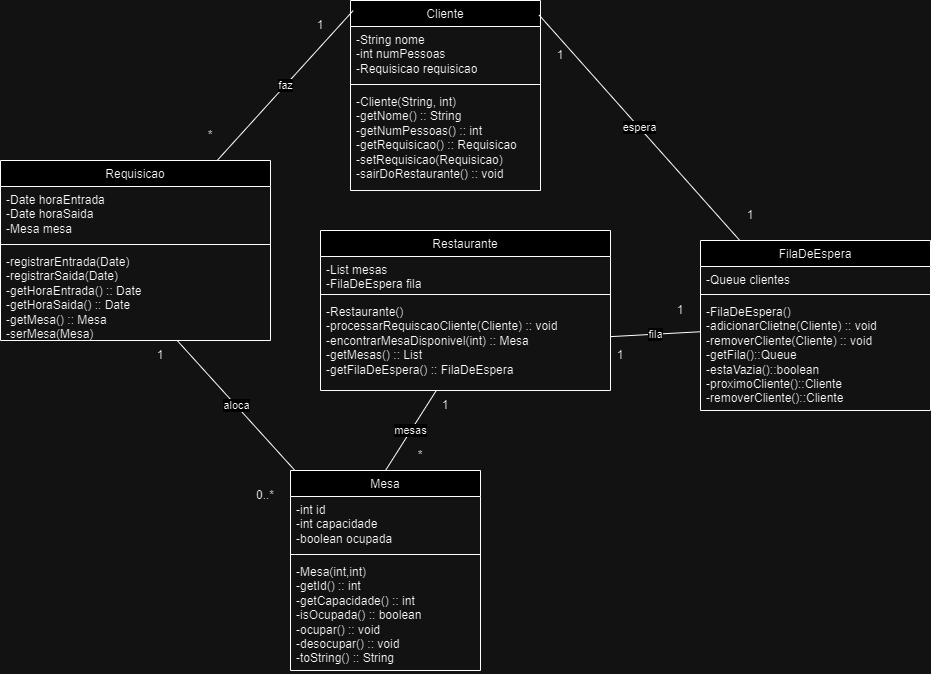

The diagram above was exported from draw.io. Its source (the exported page's mxGraphModel, read from the mxfile embedded in the PNG):
<mxGraphModel dx="2021" dy="1773" grid="1" gridSize="10" guides="1" tooltips="1" connect="1" arrows="1" fold="1" page="1" pageScale="1" pageWidth="827" pageHeight="1169" math="0" shadow="0">
  <root>
    <mxCell id="0" />
    <mxCell id="1" parent="0" />
    <mxCell id="GCylGS7VjaaMzG9Le5vU-1" value="&lt;span style=&quot;font-weight: 400;&quot;&gt;Mesa&lt;/span&gt;" style="swimlane;fontStyle=1;align=center;verticalAlign=top;childLayout=stackLayout;horizontal=1;startSize=26;horizontalStack=0;resizeParent=1;resizeParentMax=0;resizeLast=0;collapsible=1;marginBottom=0;whiteSpace=wrap;html=1;" parent="1" vertex="1">
      <mxGeometry x="210" y="280" width="190" height="200" as="geometry" />
    </mxCell>
    <mxCell id="GCylGS7VjaaMzG9Le5vU-2" value="&lt;div style=&quot;&quot;&gt;-int id&lt;/div&gt;&lt;div style=&quot;&quot;&gt;-int capacidade&lt;/div&gt;&lt;div style=&quot;&quot;&gt;-boolean ocupada&lt;/div&gt;" style="text;strokeColor=none;fillColor=none;align=left;verticalAlign=top;spacingLeft=4;spacingRight=4;overflow=hidden;rotatable=0;points=[[0,0.5],[1,0.5]];portConstraint=eastwest;whiteSpace=wrap;html=1;" parent="GCylGS7VjaaMzG9Le5vU-1" vertex="1">
      <mxGeometry y="26" width="190" height="54" as="geometry" />
    </mxCell>
    <mxCell id="GCylGS7VjaaMzG9Le5vU-3" value="" style="line;strokeWidth=1;fillColor=none;align=left;verticalAlign=middle;spacingTop=-1;spacingLeft=3;spacingRight=3;rotatable=0;labelPosition=right;points=[];portConstraint=eastwest;strokeColor=inherit;" parent="GCylGS7VjaaMzG9Le5vU-1" vertex="1">
      <mxGeometry y="80" width="190" height="8" as="geometry" />
    </mxCell>
    <mxCell id="GCylGS7VjaaMzG9Le5vU-4" value="&lt;div style=&quot;&quot;&gt;-Mesa(int,int)&lt;br&gt;-getId() :: int&lt;br&gt;&lt;/div&gt;&lt;div style=&quot;&quot;&gt;-getCapacidade() :: int&lt;/div&gt;&lt;div style=&quot;&quot;&gt;-isOcupada() :: boolean&lt;/div&gt;&lt;div style=&quot;&quot;&gt;-ocupar() :: void&lt;/div&gt;&lt;div style=&quot;&quot;&gt;-desocupar() :: void&lt;br&gt;-toString() :: String&lt;/div&gt;" style="text;strokeColor=none;fillColor=none;align=left;verticalAlign=top;spacingLeft=4;spacingRight=4;overflow=hidden;rotatable=0;points=[[0,0.5],[1,0.5]];portConstraint=eastwest;whiteSpace=wrap;html=1;" parent="GCylGS7VjaaMzG9Le5vU-1" vertex="1">
      <mxGeometry y="88" width="190" height="112" as="geometry" />
    </mxCell>
    <mxCell id="GCylGS7VjaaMzG9Le5vU-5" value="&lt;div style=&quot;font-weight: 400;&quot;&gt;Restaurante&lt;/div&gt;&lt;div&gt;&lt;br&gt;&lt;/div&gt;" style="swimlane;fontStyle=1;align=center;verticalAlign=top;childLayout=stackLayout;horizontal=1;startSize=26;horizontalStack=0;resizeParent=1;resizeParentMax=0;resizeLast=0;collapsible=1;marginBottom=0;whiteSpace=wrap;html=1;" parent="1" vertex="1">
      <mxGeometry x="240" y="40" width="290" height="160" as="geometry" />
    </mxCell>
    <mxCell id="GCylGS7VjaaMzG9Le5vU-6" value="&lt;div style=&quot;&quot;&gt;&lt;span style=&quot;background-color: initial;&quot;&gt;-List mesas&lt;/span&gt;&lt;br&gt;&lt;/div&gt;&lt;div style=&quot;&quot;&gt;-FilaDeEspera fila&lt;/div&gt;" style="text;strokeColor=none;fillColor=none;align=left;verticalAlign=top;spacingLeft=4;spacingRight=4;overflow=hidden;rotatable=0;points=[[0,0.5],[1,0.5]];portConstraint=eastwest;whiteSpace=wrap;html=1;" parent="GCylGS7VjaaMzG9Le5vU-5" vertex="1">
      <mxGeometry y="26" width="290" height="34" as="geometry" />
    </mxCell>
    <mxCell id="GCylGS7VjaaMzG9Le5vU-7" value="" style="line;strokeWidth=1;fillColor=none;align=left;verticalAlign=middle;spacingTop=-1;spacingLeft=3;spacingRight=3;rotatable=0;labelPosition=right;points=[];portConstraint=eastwest;strokeColor=inherit;" parent="GCylGS7VjaaMzG9Le5vU-5" vertex="1">
      <mxGeometry y="60" width="290" height="8" as="geometry" />
    </mxCell>
    <mxCell id="GCylGS7VjaaMzG9Le5vU-8" value="&lt;span style=&quot;text-align: center;&quot;&gt;-Restaurante()&lt;/span&gt;&lt;div&gt;&lt;span style=&quot;text-align: center;&quot;&gt;-processarRequiscaoCliente(Cliente) :: void&lt;br&gt;&lt;/span&gt;&lt;/div&gt;&lt;div&gt;&lt;span style=&quot;text-align: center;&quot;&gt;-encontrarMesaDisponivel(int) :: Mesa&lt;/span&gt;&lt;/div&gt;&lt;div&gt;&lt;span style=&quot;text-align: center;&quot;&gt;-getMesas() :: List&lt;/span&gt;&lt;/div&gt;&lt;div&gt;&lt;span style=&quot;text-align: center;&quot;&gt;-getFilaDeEspera() :: FilaDeEspera&lt;/span&gt;&lt;/div&gt;" style="text;strokeColor=none;fillColor=none;align=left;verticalAlign=top;spacingLeft=4;spacingRight=4;overflow=hidden;rotatable=0;points=[[0,0.5],[1,0.5]];portConstraint=eastwest;whiteSpace=wrap;html=1;" parent="GCylGS7VjaaMzG9Le5vU-5" vertex="1">
      <mxGeometry y="68" width="290" height="92" as="geometry" />
    </mxCell>
    <mxCell id="GCylGS7VjaaMzG9Le5vU-9" value="&lt;span style=&quot;font-weight: 400;&quot;&gt;Requisicao&lt;/span&gt;&lt;div&gt;&lt;span style=&quot;font-weight: 400;&quot;&gt;&lt;br&gt;&lt;/span&gt;&lt;/div&gt;" style="swimlane;fontStyle=1;align=center;verticalAlign=top;childLayout=stackLayout;horizontal=1;startSize=26;horizontalStack=0;resizeParent=1;resizeParentMax=0;resizeLast=0;collapsible=1;marginBottom=0;whiteSpace=wrap;html=1;" parent="1" vertex="1">
      <mxGeometry x="-80" y="-30" width="270" height="180" as="geometry" />
    </mxCell>
    <mxCell id="GCylGS7VjaaMzG9Le5vU-10" value="&lt;div style=&quot;text-align: center;&quot;&gt;&lt;/div&gt;&lt;div style=&quot;&quot;&gt;-Date horaEntrada&lt;/div&gt;&lt;div style=&quot;&quot;&gt;-Date horaSaida&lt;/div&gt;&lt;div style=&quot;&quot;&gt;-Mesa mesa&lt;/div&gt;&lt;div style=&quot;&quot;&gt;&lt;br&gt;&lt;/div&gt;" style="text;strokeColor=none;fillColor=none;align=left;verticalAlign=top;spacingLeft=4;spacingRight=4;overflow=hidden;rotatable=0;points=[[0,0.5],[1,0.5]];portConstraint=eastwest;whiteSpace=wrap;html=1;" parent="GCylGS7VjaaMzG9Le5vU-9" vertex="1">
      <mxGeometry y="26" width="270" height="54" as="geometry" />
    </mxCell>
    <mxCell id="GCylGS7VjaaMzG9Le5vU-11" value="" style="line;strokeWidth=1;fillColor=none;align=left;verticalAlign=middle;spacingTop=-1;spacingLeft=3;spacingRight=3;rotatable=0;labelPosition=right;points=[];portConstraint=eastwest;strokeColor=inherit;" parent="GCylGS7VjaaMzG9Le5vU-9" vertex="1">
      <mxGeometry y="80" width="270" height="8" as="geometry" />
    </mxCell>
    <mxCell id="GCylGS7VjaaMzG9Le5vU-12" value="&lt;div style=&quot;&quot;&gt;-registrarEntrada(Date)&amp;nbsp;&lt;/div&gt;&lt;div style=&quot;&quot;&gt;-registrarSaida(Date)&amp;nbsp;&lt;br&gt;&lt;/div&gt;&lt;div style=&quot;&quot;&gt;-getHoraEntrada() :: Date&lt;br&gt;-getHoraSaida() :: Date&lt;/div&gt;&lt;div style=&quot;&quot;&gt;-getMesa() :: Mesa&lt;br&gt;-serMesa(Mesa)&lt;/div&gt;" style="text;strokeColor=none;fillColor=none;align=left;verticalAlign=top;spacingLeft=4;spacingRight=4;overflow=hidden;rotatable=0;points=[[0,0.5],[1,0.5]];portConstraint=eastwest;whiteSpace=wrap;html=1;" parent="GCylGS7VjaaMzG9Le5vU-9" vertex="1">
      <mxGeometry y="88" width="270" height="92" as="geometry" />
    </mxCell>
    <mxCell id="GCylGS7VjaaMzG9Le5vU-13" value="&lt;span style=&quot;font-weight: 400;&quot;&gt;FilaDeEspera&lt;/span&gt;" style="swimlane;fontStyle=1;align=center;verticalAlign=top;childLayout=stackLayout;horizontal=1;startSize=26;horizontalStack=0;resizeParent=1;resizeParentMax=0;resizeLast=0;collapsible=1;marginBottom=0;whiteSpace=wrap;html=1;" parent="1" vertex="1">
      <mxGeometry x="620" y="50" width="230" height="170" as="geometry" />
    </mxCell>
    <mxCell id="GCylGS7VjaaMzG9Le5vU-14" value="&lt;span style=&quot;text-align: center;&quot;&gt;-Queue clientes&lt;/span&gt;&lt;br&gt;&lt;div&gt;&lt;span style=&quot;text-align: center;&quot;&gt;&lt;br&gt;&lt;/span&gt;&lt;/div&gt;" style="text;strokeColor=none;fillColor=none;align=left;verticalAlign=top;spacingLeft=4;spacingRight=4;overflow=hidden;rotatable=0;points=[[0,0.5],[1,0.5]];portConstraint=eastwest;whiteSpace=wrap;html=1;" parent="GCylGS7VjaaMzG9Le5vU-13" vertex="1">
      <mxGeometry y="26" width="230" height="24" as="geometry" />
    </mxCell>
    <mxCell id="GCylGS7VjaaMzG9Le5vU-15" value="" style="line;strokeWidth=1;fillColor=none;align=left;verticalAlign=middle;spacingTop=-1;spacingLeft=3;spacingRight=3;rotatable=0;labelPosition=right;points=[];portConstraint=eastwest;strokeColor=inherit;" parent="GCylGS7VjaaMzG9Le5vU-13" vertex="1">
      <mxGeometry y="50" width="230" height="8" as="geometry" />
    </mxCell>
    <mxCell id="GCylGS7VjaaMzG9Le5vU-16" value="&lt;div style=&quot;&quot;&gt;-FilaDeEspera()&lt;/div&gt;&lt;div style=&quot;&quot;&gt;-adicionarClietne(Cliente) :: void&lt;/div&gt;&lt;div style=&quot;&quot;&gt;-removerCliente(Cliente) :: void&lt;/div&gt;&lt;div style=&quot;&quot;&gt;-getFila()::Queue&lt;br&gt;-estaVazia()::boolean&lt;/div&gt;&lt;div style=&quot;&quot;&gt;-proximoCliente()::Cliente&lt;/div&gt;&lt;div style=&quot;&quot;&gt;-removerCliente()::Cliente&lt;/div&gt;&lt;div style=&quot;&quot;&gt;&lt;br&gt;&lt;/div&gt;" style="text;strokeColor=none;fillColor=none;align=left;verticalAlign=top;spacingLeft=4;spacingRight=4;overflow=hidden;rotatable=0;points=[[0,0.5],[1,0.5]];portConstraint=eastwest;whiteSpace=wrap;html=1;" parent="GCylGS7VjaaMzG9Le5vU-13" vertex="1">
      <mxGeometry y="58" width="230" height="112" as="geometry" />
    </mxCell>
    <mxCell id="GCylGS7VjaaMzG9Le5vU-17" value="&lt;span style=&quot;font-weight: 400;&quot;&gt;Cliente&lt;/span&gt;" style="swimlane;fontStyle=1;align=center;verticalAlign=top;childLayout=stackLayout;horizontal=1;startSize=26;horizontalStack=0;resizeParent=1;resizeParentMax=0;resizeLast=0;collapsible=1;marginBottom=0;whiteSpace=wrap;html=1;" parent="1" vertex="1">
      <mxGeometry x="270" y="-190" width="190" height="190" as="geometry" />
    </mxCell>
    <mxCell id="GCylGS7VjaaMzG9Le5vU-18" value="&lt;div style=&quot;&quot;&gt;-String nome&lt;/div&gt;&lt;div style=&quot;&quot;&gt;-int numPessoas&lt;/div&gt;&lt;div style=&quot;&quot;&gt;-Requisicao requisicao&lt;/div&gt;" style="text;strokeColor=none;fillColor=none;align=left;verticalAlign=top;spacingLeft=4;spacingRight=4;overflow=hidden;rotatable=0;points=[[0,0.5],[1,0.5]];portConstraint=eastwest;whiteSpace=wrap;html=1;" parent="GCylGS7VjaaMzG9Le5vU-17" vertex="1">
      <mxGeometry y="26" width="190" height="54" as="geometry" />
    </mxCell>
    <mxCell id="GCylGS7VjaaMzG9Le5vU-19" value="" style="line;strokeWidth=1;fillColor=none;align=left;verticalAlign=middle;spacingTop=-1;spacingLeft=3;spacingRight=3;rotatable=0;labelPosition=right;points=[];portConstraint=eastwest;strokeColor=inherit;" parent="GCylGS7VjaaMzG9Le5vU-17" vertex="1">
      <mxGeometry y="80" width="190" height="8" as="geometry" />
    </mxCell>
    <mxCell id="GCylGS7VjaaMzG9Le5vU-20" value="&lt;div style=&quot;&quot;&gt;-Cliente(String, int)&lt;/div&gt;&lt;div style=&quot;&quot;&gt;-getNome() :: String&lt;/div&gt;&lt;div style=&quot;&quot;&gt;-getNumPessoas() :: int&lt;/div&gt;&lt;div style=&quot;&quot;&gt;-getRequisicao() :: Requisicao&lt;/div&gt;&lt;div style=&quot;&quot;&gt;-setRequisicao(Requisicao)&lt;/div&gt;&lt;div style=&quot;&quot;&gt;-sairDoRestaurante() :: void&lt;/div&gt;" style="text;strokeColor=none;fillColor=none;align=left;verticalAlign=top;spacingLeft=4;spacingRight=4;overflow=hidden;rotatable=0;points=[[0,0.5],[1,0.5]];portConstraint=eastwest;whiteSpace=wrap;html=1;" parent="GCylGS7VjaaMzG9Le5vU-17" vertex="1">
      <mxGeometry y="88" width="190" height="102" as="geometry" />
    </mxCell>
    <mxCell id="AoP7sHzUpkLfB6bMZclf-16" value="faz" style="endArrow=none;html=1;rounded=0;entryX=0.014;entryY=0.053;entryDx=0;entryDy=0;entryPerimeter=0;" parent="1" source="GCylGS7VjaaMzG9Le5vU-9" target="GCylGS7VjaaMzG9Le5vU-17" edge="1">
      <mxGeometry width="50" height="50" relative="1" as="geometry">
        <mxPoint x="480" y="130" as="sourcePoint" />
        <mxPoint x="530" y="80" as="targetPoint" />
      </mxGeometry>
    </mxCell>
    <mxCell id="AoP7sHzUpkLfB6bMZclf-17" value="espera" style="endArrow=none;html=1;rounded=0;entryX=0.993;entryY=0.077;entryDx=0;entryDy=0;entryPerimeter=0;" parent="1" source="GCylGS7VjaaMzG9Le5vU-13" target="GCylGS7VjaaMzG9Le5vU-17" edge="1">
      <mxGeometry width="50" height="50" relative="1" as="geometry">
        <mxPoint x="480" y="130" as="sourcePoint" />
        <mxPoint x="530" y="80" as="targetPoint" />
      </mxGeometry>
    </mxCell>
    <mxCell id="AoP7sHzUpkLfB6bMZclf-18" value="fila" style="endArrow=none;html=1;rounded=0;" parent="1" source="GCylGS7VjaaMzG9Le5vU-13" target="GCylGS7VjaaMzG9Le5vU-8" edge="1">
      <mxGeometry width="50" height="50" relative="1" as="geometry">
        <mxPoint x="480" y="130" as="sourcePoint" />
        <mxPoint x="530" y="80" as="targetPoint" />
      </mxGeometry>
    </mxCell>
    <mxCell id="AoP7sHzUpkLfB6bMZclf-20" value="mesas" style="endArrow=none;html=1;rounded=0;exitX=0.5;exitY=0;exitDx=0;exitDy=0;" parent="1" source="GCylGS7VjaaMzG9Le5vU-1" target="GCylGS7VjaaMzG9Le5vU-8" edge="1">
      <mxGeometry width="50" height="50" relative="1" as="geometry">
        <mxPoint x="480" y="130" as="sourcePoint" />
        <mxPoint x="530" y="80" as="targetPoint" />
      </mxGeometry>
    </mxCell>
    <mxCell id="AoP7sHzUpkLfB6bMZclf-21" value="aloca" style="endArrow=none;html=1;rounded=0;" parent="1" source="GCylGS7VjaaMzG9Le5vU-12" target="GCylGS7VjaaMzG9Le5vU-1" edge="1">
      <mxGeometry width="50" height="50" relative="1" as="geometry">
        <mxPoint x="480" y="130" as="sourcePoint" />
        <mxPoint x="530" y="80" as="targetPoint" />
      </mxGeometry>
    </mxCell>
    <mxCell id="AoP7sHzUpkLfB6bMZclf-22" value="1" style="text;strokeColor=none;align=center;fillColor=none;html=1;verticalAlign=middle;whiteSpace=wrap;rounded=0;" parent="1" vertex="1">
      <mxGeometry x="510" y="150" width="60" height="30" as="geometry" />
    </mxCell>
    <mxCell id="AoP7sHzUpkLfB6bMZclf-23" value="1" style="text;strokeColor=none;align=center;fillColor=none;html=1;verticalAlign=middle;whiteSpace=wrap;rounded=0;" parent="1" vertex="1">
      <mxGeometry x="570" y="105" width="60" height="30" as="geometry" />
    </mxCell>
    <mxCell id="AoP7sHzUpkLfB6bMZclf-24" value="1" style="text;strokeColor=none;align=center;fillColor=none;html=1;verticalAlign=middle;whiteSpace=wrap;rounded=0;" parent="1" vertex="1">
      <mxGeometry x="335" y="200" width="60" height="30" as="geometry" />
    </mxCell>
    <mxCell id="AoP7sHzUpkLfB6bMZclf-25" value="1" style="text;strokeColor=none;align=center;fillColor=none;html=1;verticalAlign=middle;whiteSpace=wrap;rounded=0;" parent="1" vertex="1">
      <mxGeometry x="210" y="-180" width="60" height="30" as="geometry" />
    </mxCell>
    <mxCell id="AoP7sHzUpkLfB6bMZclf-26" value="*" style="text;strokeColor=none;align=center;fillColor=none;html=1;verticalAlign=middle;whiteSpace=wrap;rounded=0;" parent="1" vertex="1">
      <mxGeometry x="310" y="250" width="60" height="30" as="geometry" />
    </mxCell>
    <mxCell id="AoP7sHzUpkLfB6bMZclf-27" value="1" style="text;strokeColor=none;align=center;fillColor=none;html=1;verticalAlign=middle;whiteSpace=wrap;rounded=0;" parent="1" vertex="1">
      <mxGeometry x="640" y="10" width="60" height="30" as="geometry" />
    </mxCell>
    <mxCell id="AoP7sHzUpkLfB6bMZclf-28" value="1" style="text;strokeColor=none;align=center;fillColor=none;html=1;verticalAlign=middle;whiteSpace=wrap;rounded=0;" parent="1" vertex="1">
      <mxGeometry x="450" y="-150" width="60" height="30" as="geometry" />
    </mxCell>
    <mxCell id="AoP7sHzUpkLfB6bMZclf-29" value="1" style="text;strokeColor=none;align=center;fillColor=none;html=1;verticalAlign=middle;whiteSpace=wrap;rounded=0;" parent="1" vertex="1">
      <mxGeometry x="50" y="150" width="60" height="30" as="geometry" />
    </mxCell>
    <mxCell id="AoP7sHzUpkLfB6bMZclf-31" value="0..*" style="text;strokeColor=none;align=center;fillColor=none;html=1;verticalAlign=middle;whiteSpace=wrap;rounded=0;" parent="1" vertex="1">
      <mxGeometry x="90" y="290" width="190" height="30" as="geometry" />
    </mxCell>
    <mxCell id="AoP7sHzUpkLfB6bMZclf-33" value="*" style="text;strokeColor=none;align=center;fillColor=none;html=1;verticalAlign=middle;whiteSpace=wrap;rounded=0;" parent="1" vertex="1">
      <mxGeometry x="100" y="-70" width="60" height="30" as="geometry" />
    </mxCell>
  </root>
</mxGraphModel>